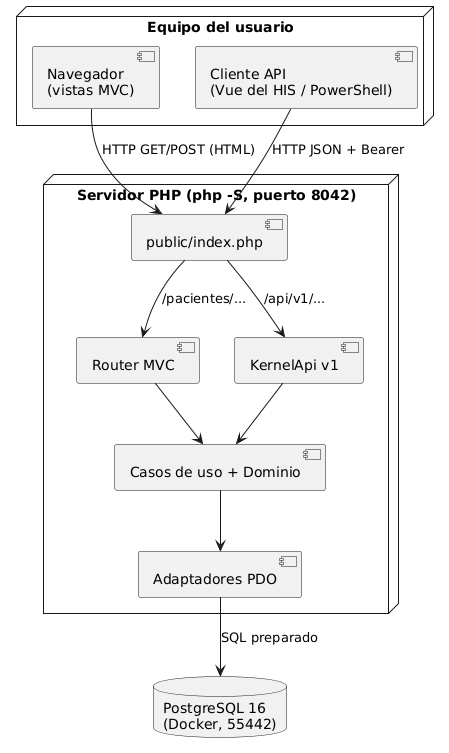

The diagram above was rendered by PlantUML. Its source (embedded in the PNG):
@startuml semana-05-cliente-servidor
' Despliegue cliente-servidor del Micro-HIS (prototipo, no producción)
node "Equipo del usuario" {
  [Navegador\n(vistas MVC)] as NAV
  [Cliente API\n(Vue del HIS / PowerShell)] as CLI
}
node "Servidor PHP (php -S, puerto 8042)" {
  [public/index.php] as FC
  [Router MVC] as MVC
  [KernelApi v1] as API
  [Casos de uso + Dominio] as CORE
  [Adaptadores PDO] as PDO
}
database "PostgreSQL 16\n(Docker, 55442)" as BD
NAV --> FC : HTTP GET/POST (HTML)
CLI --> FC : HTTP JSON + Bearer
FC --> MVC : /pacientes/...
FC --> API : /api/v1/...
MVC --> CORE
API --> CORE
CORE --> PDO
PDO --> BD : SQL preparado
@enduml